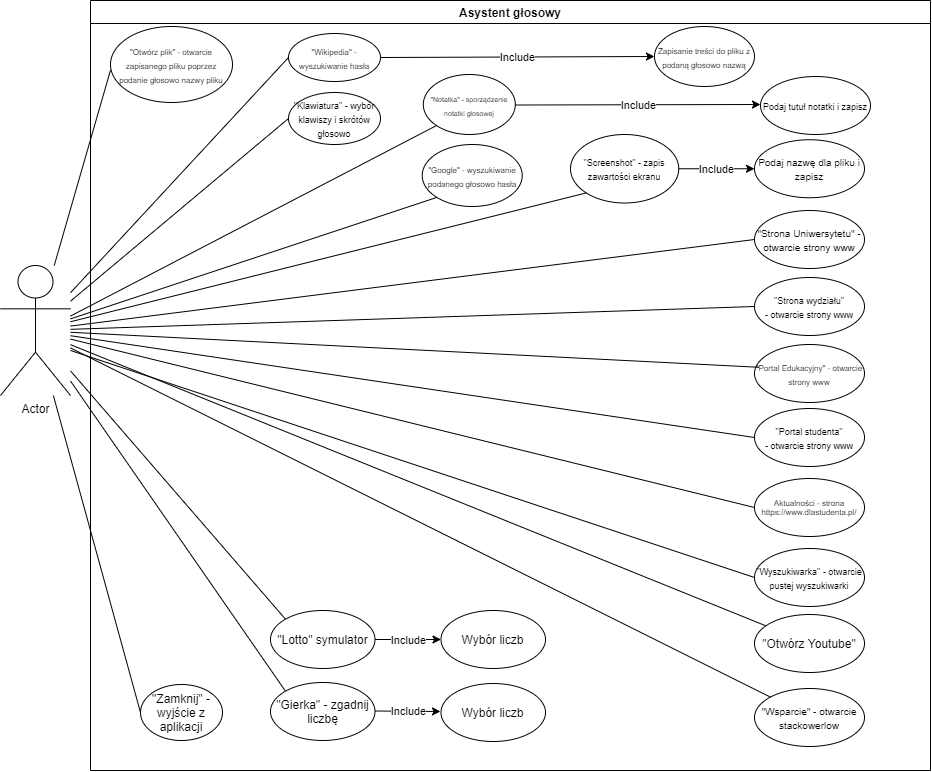

The diagram above was exported from draw.io. Its source (the exported page's mxGraphModel, read from the mxfile embedded in the PNG):
<mxGraphModel dx="1296" dy="685" grid="1" gridSize="10" guides="1" tooltips="1" connect="1" arrows="1" fold="1" page="1" pageScale="1" pageWidth="1169" pageHeight="826" background="#ffffff" math="0" shadow="0">
  <root>
    <mxCell id="0" />
    <mxCell id="1" parent="0" />
    <mxCell id="2" value="Asystent głosowy" style="swimlane;whiteSpace=wrap;startSize=23;" parent="1" vertex="1">
      <mxGeometry x="150" y="20" width="840" height="770" as="geometry" />
    </mxCell>
    <mxCell id="3A2xNZptp78TdIVIB6mo-42" value="&lt;font style=&quot;font-size: 8px&quot;&gt;&quot;Wikipedia&quot; - wyszukiwanie hasła&lt;/font&gt;" style="ellipse;whiteSpace=wrap;html=1;" parent="2" vertex="1">
      <mxGeometry x="198" y="33" width="92" height="48" as="geometry" />
    </mxCell>
    <mxCell id="3A2xNZptp78TdIVIB6mo-46" value="&lt;font style=&quot;font-size: 8px&quot;&gt;&quot;Google&quot; - wyszukiwanie podanego głosowo hasła&lt;/font&gt;" style="ellipse;whiteSpace=wrap;html=1;" parent="2" vertex="1">
      <mxGeometry x="331.74" y="144" width="100" height="62" as="geometry" />
    </mxCell>
    <mxCell id="3A2xNZptp78TdIVIB6mo-47" value="&lt;font style=&quot;font-size: 7px&quot;&gt;&quot;Notatka&quot; - sporządzenie notatki głosowej&lt;/font&gt;" style="ellipse;whiteSpace=wrap;html=1;" parent="2" vertex="1">
      <mxGeometry x="332.81" y="74" width="92" height="60" as="geometry" />
    </mxCell>
    <mxCell id="3A2xNZptp78TdIVIB6mo-49" value="&lt;font style=&quot;font-size: 8px&quot;&gt;&quot;Otwórz plik&quot; - otwarcie zapisanego pliku poprzez podanie głosowo nazwy pliku&lt;/font&gt;" style="ellipse;whiteSpace=wrap;html=1;" parent="2" vertex="1">
      <mxGeometry x="20" y="26" width="122" height="76" as="geometry" />
    </mxCell>
    <mxCell id="3A2xNZptp78TdIVIB6mo-50" value="&lt;font style=&quot;font-size: 9px&quot;&gt;&quot;Klawiatura&quot; - wybór klawiszy i skrótów głosowo&lt;/font&gt;" style="ellipse;whiteSpace=wrap;html=1;" parent="2" vertex="1">
      <mxGeometry x="198" y="92" width="92" height="52" as="geometry" />
    </mxCell>
    <mxCell id="3A2xNZptp78TdIVIB6mo-51" value="&lt;font style=&quot;font-size: 9px&quot;&gt;&quot;Screenshot&quot; - zapis zawartości ekranu&lt;/font&gt;" style="ellipse;whiteSpace=wrap;html=1;" parent="2" vertex="1">
      <mxGeometry x="480" y="134" width="108.25" height="68.5" as="geometry" />
    </mxCell>
    <mxCell id="3A2xNZptp78TdIVIB6mo-56" value="&lt;font style=&quot;font-size: 10px&quot;&gt;Podaj nazwę dla pliku i zapisz&lt;/font&gt;" style="ellipse;whiteSpace=wrap;html=1;" parent="2" vertex="1">
      <mxGeometry x="664" y="139.25" width="110" height="58" as="geometry" />
    </mxCell>
    <mxCell id="3A2xNZptp78TdIVIB6mo-69" value="&lt;font style=&quot;font-size: 9px&quot;&gt;Podaj tutuł notatki i zapisz&lt;/font&gt;" style="ellipse;whiteSpace=wrap;html=1;" parent="2" vertex="1">
      <mxGeometry x="670" y="76" width="110" height="58" as="geometry" />
    </mxCell>
    <mxCell id="3A2xNZptp78TdIVIB6mo-75" value="&quot;Lotto&quot; symulator" style="ellipse;whiteSpace=wrap;html=1;" parent="2" vertex="1">
      <mxGeometry x="180" y="610" width="104.5" height="58" as="geometry" />
    </mxCell>
    <mxCell id="3A2xNZptp78TdIVIB6mo-76" value="&quot;Gierka&quot; - zgadnij liczbę" style="ellipse;whiteSpace=wrap;html=1;" parent="2" vertex="1">
      <mxGeometry x="180" y="682" width="104.5" height="58" as="geometry" />
    </mxCell>
    <mxCell id="3A2xNZptp78TdIVIB6mo-60" value="&lt;font style=&quot;font-size: 8px&quot;&gt;Zapisanie treści do pliku z podaną głosowo nazwą&lt;/font&gt;" style="ellipse;whiteSpace=wrap;html=1;" parent="2" vertex="1">
      <mxGeometry x="564" y="26" width="100" height="60" as="geometry" />
    </mxCell>
    <mxCell id="3A2xNZptp78TdIVIB6mo-77" value="&lt;font style=&quot;font-size: 10px&quot;&gt;&quot;Strona Uniwersytetu&quot; - otwarcie strony www&lt;/font&gt;" style="ellipse;whiteSpace=wrap;html=1;" parent="2" vertex="1">
      <mxGeometry x="664" y="210" width="110" height="58" as="geometry" />
    </mxCell>
    <mxCell id="3A2xNZptp78TdIVIB6mo-78" value="&lt;font style=&quot;font-size: 9px&quot;&gt;&quot;Strona wydziału&quot; -&amp;nbsp;otwarcie strony www&lt;/font&gt;" style="ellipse;whiteSpace=wrap;html=1;" parent="2" vertex="1">
      <mxGeometry x="664" y="277" width="110" height="58" as="geometry" />
    </mxCell>
    <mxCell id="3A2xNZptp78TdIVIB6mo-79" value="&lt;font style=&quot;font-size: 8px&quot;&gt;&quot;Portal Edukacyjny&quot; -&amp;nbsp;otwarcie strony www&lt;/font&gt;" style="ellipse;whiteSpace=wrap;html=1;" parent="2" vertex="1">
      <mxGeometry x="664" y="344" width="110" height="58" as="geometry" />
    </mxCell>
    <mxCell id="3A2xNZptp78TdIVIB6mo-80" value="&lt;font style=&quot;font-size: 9px&quot;&gt;&quot;Portal studenta&quot; -&amp;nbsp;otwarcie strony www&lt;/font&gt;" style="ellipse;whiteSpace=wrap;html=1;" parent="2" vertex="1">
      <mxGeometry x="664" y="408" width="110" height="58" as="geometry" />
    </mxCell>
    <mxCell id="3A2xNZptp78TdIVIB6mo-81" value="&lt;font style=&quot;font-size: 8px;&quot;&gt;Aktualności - strona&lt;br style=&quot;font-size: 8px;&quot;&gt;https://www.dlastudenta.pl/&lt;/font&gt;" style="ellipse;whiteSpace=wrap;html=1;fontSize=8;" parent="2" vertex="1">
      <mxGeometry x="664" y="478" width="110" height="58" as="geometry" />
    </mxCell>
    <mxCell id="3A2xNZptp78TdIVIB6mo-82" value="&lt;font style=&quot;font-size: 10px&quot;&gt;&quot;Wsparcie&quot; - otwarcie stackowerlow&lt;/font&gt;" style="ellipse;whiteSpace=wrap;html=1;" parent="2" vertex="1">
      <mxGeometry x="664" y="688" width="110" height="58" as="geometry" />
    </mxCell>
    <mxCell id="3A2xNZptp78TdIVIB6mo-83" value="&quot;Otwórz Youtube&quot;" style="ellipse;whiteSpace=wrap;html=1;" parent="2" vertex="1">
      <mxGeometry x="664" y="614" width="110" height="58" as="geometry" />
    </mxCell>
    <mxCell id="3A2xNZptp78TdIVIB6mo-106" value="&quot;Zamknij&quot; - wyjście z aplikacji" style="ellipse;whiteSpace=wrap;html=1;" parent="2" vertex="1">
      <mxGeometry x="50" y="684" width="82" height="56" as="geometry" />
    </mxCell>
    <mxCell id="v-ide7O_j-OMntq7eZV8-2" value="&lt;font style=&quot;font-size: 9px&quot;&gt;&quot;Wyszukiwarka&quot; - otwarcie pustej wyszukiwarki&lt;/font&gt;" style="ellipse;whiteSpace=wrap;html=1;" vertex="1" parent="2">
      <mxGeometry x="664" y="548" width="110" height="58" as="geometry" />
    </mxCell>
    <mxCell id="v-ide7O_j-OMntq7eZV8-4" value="" style="endArrow=classic;html=1;fontSize=8;entryX=0;entryY=0.5;entryDx=0;entryDy=0;exitX=1;exitY=0.5;exitDx=0;exitDy=0;" edge="1" parent="2" source="3A2xNZptp78TdIVIB6mo-42" target="3A2xNZptp78TdIVIB6mo-60">
      <mxGeometry relative="1" as="geometry">
        <mxPoint x="250" y="230" as="sourcePoint" />
        <mxPoint x="350" y="230" as="targetPoint" />
      </mxGeometry>
    </mxCell>
    <mxCell id="v-ide7O_j-OMntq7eZV8-5" value="Include" style="edgeLabel;resizable=0;html=1;align=center;verticalAlign=middle;" connectable="0" vertex="1" parent="v-ide7O_j-OMntq7eZV8-4">
      <mxGeometry relative="1" as="geometry" />
    </mxCell>
    <mxCell id="v-ide7O_j-OMntq7eZV8-6" value="" style="endArrow=classic;html=1;fontSize=8;exitX=1;exitY=0.5;exitDx=0;exitDy=0;" edge="1" parent="2">
      <mxGeometry relative="1" as="geometry">
        <mxPoint x="424.80999999999995" y="104.5" as="sourcePoint" />
        <mxPoint x="670" y="104" as="targetPoint" />
      </mxGeometry>
    </mxCell>
    <mxCell id="v-ide7O_j-OMntq7eZV8-7" value="Include" style="edgeLabel;resizable=0;html=1;align=center;verticalAlign=middle;" connectable="0" vertex="1" parent="v-ide7O_j-OMntq7eZV8-6">
      <mxGeometry relative="1" as="geometry" />
    </mxCell>
    <mxCell id="v-ide7O_j-OMntq7eZV8-8" value="" style="endArrow=classic;html=1;fontSize=8;exitX=1;exitY=0.5;exitDx=0;exitDy=0;entryX=0;entryY=0.5;entryDx=0;entryDy=0;" edge="1" parent="2" source="3A2xNZptp78TdIVIB6mo-51" target="3A2xNZptp78TdIVIB6mo-56">
      <mxGeometry relative="1" as="geometry">
        <mxPoint x="434.80999999999995" y="114.5" as="sourcePoint" />
        <mxPoint x="680" y="114" as="targetPoint" />
      </mxGeometry>
    </mxCell>
    <mxCell id="v-ide7O_j-OMntq7eZV8-9" value="Include" style="edgeLabel;resizable=0;html=1;align=center;verticalAlign=middle;" connectable="0" vertex="1" parent="v-ide7O_j-OMntq7eZV8-8">
      <mxGeometry relative="1" as="geometry" />
    </mxCell>
    <mxCell id="v-ide7O_j-OMntq7eZV8-10" value="Wybór liczb" style="ellipse;whiteSpace=wrap;html=1;" vertex="1" parent="2">
      <mxGeometry x="350.5" y="610" width="104.5" height="58" as="geometry" />
    </mxCell>
    <mxCell id="v-ide7O_j-OMntq7eZV8-13" value="Wybór liczb" style="ellipse;whiteSpace=wrap;html=1;" vertex="1" parent="2">
      <mxGeometry x="350.5" y="683" width="104.5" height="58" as="geometry" />
    </mxCell>
    <mxCell id="v-ide7O_j-OMntq7eZV8-17" value="" style="endArrow=classic;html=1;fontSize=8;exitX=1;exitY=0.5;exitDx=0;exitDy=0;" edge="1" parent="2">
      <mxGeometry relative="1" as="geometry">
        <mxPoint x="284.49999999999955" y="710.5" as="sourcePoint" />
        <mxPoint x="350" y="711" as="targetPoint" />
      </mxGeometry>
    </mxCell>
    <mxCell id="v-ide7O_j-OMntq7eZV8-18" value="Include" style="edgeLabel;resizable=0;html=1;align=center;verticalAlign=middle;" connectable="0" vertex="1" parent="v-ide7O_j-OMntq7eZV8-17">
      <mxGeometry relative="1" as="geometry" />
    </mxCell>
    <mxCell id="v-ide7O_j-OMntq7eZV8-20" value="" style="endArrow=classic;html=1;fontSize=8;exitX=1;exitY=0.5;exitDx=0;exitDy=0;entryX=0;entryY=0.5;entryDx=0;entryDy=0;" edge="1" parent="2" source="3A2xNZptp78TdIVIB6mo-75" target="v-ide7O_j-OMntq7eZV8-10">
      <mxGeometry relative="1" as="geometry">
        <mxPoint x="294.49999999999955" y="720.5" as="sourcePoint" />
        <mxPoint x="360" y="721" as="targetPoint" />
      </mxGeometry>
    </mxCell>
    <mxCell id="v-ide7O_j-OMntq7eZV8-21" value="Include" style="edgeLabel;resizable=0;html=1;align=center;verticalAlign=middle;" connectable="0" vertex="1" parent="v-ide7O_j-OMntq7eZV8-20">
      <mxGeometry relative="1" as="geometry" />
    </mxCell>
    <mxCell id="3A2xNZptp78TdIVIB6mo-41" value="Actor" style="shape=umlActor;verticalLabelPosition=bottom;verticalAlign=top;html=1;outlineConnect=0;" parent="1" vertex="1">
      <mxGeometry x="60" y="285" width="70" height="130" as="geometry" />
    </mxCell>
    <mxCell id="3A2xNZptp78TdIVIB6mo-140" value="" style="endArrow=none;html=1;rounded=0;entryX=0;entryY=0.5;entryDx=0;entryDy=0;" parent="1" source="3A2xNZptp78TdIVIB6mo-41" target="3A2xNZptp78TdIVIB6mo-42" edge="1">
      <mxGeometry relative="1" as="geometry">
        <mxPoint x="110" y="330" as="sourcePoint" />
        <mxPoint x="600" y="420" as="targetPoint" />
      </mxGeometry>
    </mxCell>
    <mxCell id="3A2xNZptp78TdIVIB6mo-143" value="" style="endArrow=none;html=1;rounded=0;entryX=0;entryY=1;entryDx=0;entryDy=0;exitX=1;exitY=0.389;exitDx=0;exitDy=0;exitPerimeter=0;" parent="1" source="3A2xNZptp78TdIVIB6mo-41" target="3A2xNZptp78TdIVIB6mo-47" edge="1">
      <mxGeometry relative="1" as="geometry">
        <mxPoint x="140" y="320" as="sourcePoint" />
        <mxPoint x="259.999999999995" y="121.99999999999989" as="targetPoint" />
      </mxGeometry>
    </mxCell>
    <mxCell id="3A2xNZptp78TdIVIB6mo-144" value="" style="endArrow=none;html=1;rounded=0;entryX=0;entryY=0.575;entryDx=0;entryDy=0;entryPerimeter=0;" parent="1" source="3A2xNZptp78TdIVIB6mo-41" target="3A2xNZptp78TdIVIB6mo-49" edge="1">
      <mxGeometry relative="1" as="geometry">
        <mxPoint x="130" y="300" as="sourcePoint" />
        <mxPoint x="254.9999999999975" y="180" as="targetPoint" />
      </mxGeometry>
    </mxCell>
    <mxCell id="3A2xNZptp78TdIVIB6mo-145" value="" style="endArrow=none;html=1;rounded=0;entryX=0;entryY=0.5;entryDx=0;entryDy=0;" parent="1" source="3A2xNZptp78TdIVIB6mo-41" target="3A2xNZptp78TdIVIB6mo-50" edge="1">
      <mxGeometry relative="1" as="geometry">
        <mxPoint x="130" y="360" as="sourcePoint" />
        <mxPoint x="260" y="263.70000000000005" as="targetPoint" />
      </mxGeometry>
    </mxCell>
    <mxCell id="3A2xNZptp78TdIVIB6mo-146" value="" style="endArrow=none;html=1;rounded=0;entryX=0;entryY=1;entryDx=0;entryDy=0;" parent="1" source="3A2xNZptp78TdIVIB6mo-41" target="3A2xNZptp78TdIVIB6mo-46" edge="1">
      <mxGeometry relative="1" as="geometry">
        <mxPoint x="130" y="350" as="sourcePoint" />
        <mxPoint x="278.7500000000018" y="325" as="targetPoint" />
      </mxGeometry>
    </mxCell>
    <mxCell id="3A2xNZptp78TdIVIB6mo-147" value="" style="endArrow=none;html=1;rounded=0;entryX=0;entryY=1;entryDx=0;entryDy=0;" parent="1" source="3A2xNZptp78TdIVIB6mo-41" target="3A2xNZptp78TdIVIB6mo-51" edge="1">
      <mxGeometry relative="1" as="geometry">
        <mxPoint x="140" y="320" as="sourcePoint" />
        <mxPoint x="267.5000000000016" y="397" as="targetPoint" />
      </mxGeometry>
    </mxCell>
    <mxCell id="3A2xNZptp78TdIVIB6mo-148" value="" style="endArrow=none;html=1;rounded=0;entryX=0;entryY=0.5;entryDx=0;entryDy=0;" parent="1" source="3A2xNZptp78TdIVIB6mo-41" target="3A2xNZptp78TdIVIB6mo-77" edge="1">
      <mxGeometry relative="1" as="geometry">
        <mxPoint x="120" y="390" as="sourcePoint" />
        <mxPoint x="271.99999999999727" y="470.5" as="targetPoint" />
      </mxGeometry>
    </mxCell>
    <mxCell id="3A2xNZptp78TdIVIB6mo-149" value="" style="endArrow=none;html=1;rounded=0;entryX=0;entryY=0.5;entryDx=0;entryDy=0;" parent="1" source="3A2xNZptp78TdIVIB6mo-41" target="3A2xNZptp78TdIVIB6mo-78" edge="1">
      <mxGeometry relative="1" as="geometry">
        <mxPoint x="120" y="400" as="sourcePoint" />
        <mxPoint x="290.0000000000002" y="548" as="targetPoint" />
      </mxGeometry>
    </mxCell>
    <mxCell id="3A2xNZptp78TdIVIB6mo-150" value="" style="endArrow=none;html=1;rounded=0;entryX=0.039;entryY=0.393;entryDx=0;entryDy=0;entryPerimeter=0;" parent="1" source="3A2xNZptp78TdIVIB6mo-41" target="3A2xNZptp78TdIVIB6mo-79" edge="1">
      <mxGeometry relative="1" as="geometry">
        <mxPoint x="130" y="410" as="sourcePoint" />
        <mxPoint x="280.03999999999996" y="609.992" as="targetPoint" />
      </mxGeometry>
    </mxCell>
    <mxCell id="3A2xNZptp78TdIVIB6mo-151" value="" style="endArrow=none;html=1;rounded=0;entryX=0;entryY=0;entryDx=0;entryDy=0;" parent="1" source="3A2xNZptp78TdIVIB6mo-41" target="3A2xNZptp78TdIVIB6mo-75" edge="1">
      <mxGeometry relative="1" as="geometry">
        <mxPoint x="120" y="460" as="sourcePoint" />
        <mxPoint x="282.49999999999704" y="618" as="targetPoint" />
      </mxGeometry>
    </mxCell>
    <mxCell id="3A2xNZptp78TdIVIB6mo-152" value="" style="endArrow=none;html=1;rounded=0;entryX=0;entryY=0.5;entryDx=0;entryDy=0;" parent="1" source="3A2xNZptp78TdIVIB6mo-41" target="3A2xNZptp78TdIVIB6mo-106" edge="1">
      <mxGeometry relative="1" as="geometry">
        <mxPoint x="100" y="480" as="sourcePoint" />
        <mxPoint x="230.00000000000182" y="719" as="targetPoint" />
      </mxGeometry>
    </mxCell>
    <mxCell id="3A2xNZptp78TdIVIB6mo-153" value="" style="endArrow=none;html=1;rounded=0;entryX=0;entryY=0.5;entryDx=0;entryDy=0;" parent="1" source="3A2xNZptp78TdIVIB6mo-41" target="3A2xNZptp78TdIVIB6mo-81" edge="1">
      <mxGeometry relative="1" as="geometry">
        <mxPoint x="130" y="430" as="sourcePoint" />
        <mxPoint x="873.1979999999999" y="417.00800000000004" as="targetPoint" />
      </mxGeometry>
    </mxCell>
    <mxCell id="3A2xNZptp78TdIVIB6mo-154" value="" style="endArrow=none;html=1;rounded=0;entryX=0;entryY=0.5;entryDx=0;entryDy=0;" parent="1" source="3A2xNZptp78TdIVIB6mo-41" target="3A2xNZptp78TdIVIB6mo-80" edge="1">
      <mxGeometry relative="1" as="geometry">
        <mxPoint x="130" y="420" as="sourcePoint" />
        <mxPoint x="379.99999999999295" y="509" as="targetPoint" />
      </mxGeometry>
    </mxCell>
    <mxCell id="3A2xNZptp78TdIVIB6mo-156" value="" style="endArrow=none;html=1;rounded=0;entryX=0;entryY=0;entryDx=0;entryDy=0;" parent="1" source="3A2xNZptp78TdIVIB6mo-41" target="3A2xNZptp78TdIVIB6mo-82" edge="1">
      <mxGeometry relative="1" as="geometry">
        <mxPoint x="120" y="450" as="sourcePoint" />
        <mxPoint x="861" y="776" as="targetPoint" />
      </mxGeometry>
    </mxCell>
    <mxCell id="3A2xNZptp78TdIVIB6mo-157" value="" style="endArrow=none;html=1;rounded=0;entryX=0;entryY=0;entryDx=0;entryDy=0;" parent="1" source="3A2xNZptp78TdIVIB6mo-41" target="3A2xNZptp78TdIVIB6mo-76" edge="1">
      <mxGeometry relative="1" as="geometry">
        <mxPoint x="110" y="470" as="sourcePoint" />
        <mxPoint x="409.99999999999386" y="776" as="targetPoint" />
      </mxGeometry>
    </mxCell>
    <mxCell id="3A2xNZptp78TdIVIB6mo-155" value="" style="endArrow=none;html=1;rounded=0;" parent="1" source="3A2xNZptp78TdIVIB6mo-41" target="3A2xNZptp78TdIVIB6mo-83" edge="1">
      <mxGeometry relative="1" as="geometry">
        <mxPoint x="130" y="430" as="sourcePoint" />
        <mxPoint x="280.00000000000205" y="589" as="targetPoint" />
      </mxGeometry>
    </mxCell>
    <mxCell id="v-ide7O_j-OMntq7eZV8-3" value="" style="endArrow=none;html=1;entryX=0;entryY=0.5;entryDx=0;entryDy=0;" edge="1" parent="1" target="v-ide7O_j-OMntq7eZV8-2">
      <mxGeometry width="50" height="50" relative="1" as="geometry">
        <mxPoint x="130" y="370" as="sourcePoint" />
        <mxPoint x="600" y="510" as="targetPoint" />
      </mxGeometry>
    </mxCell>
  </root>
</mxGraphModel>